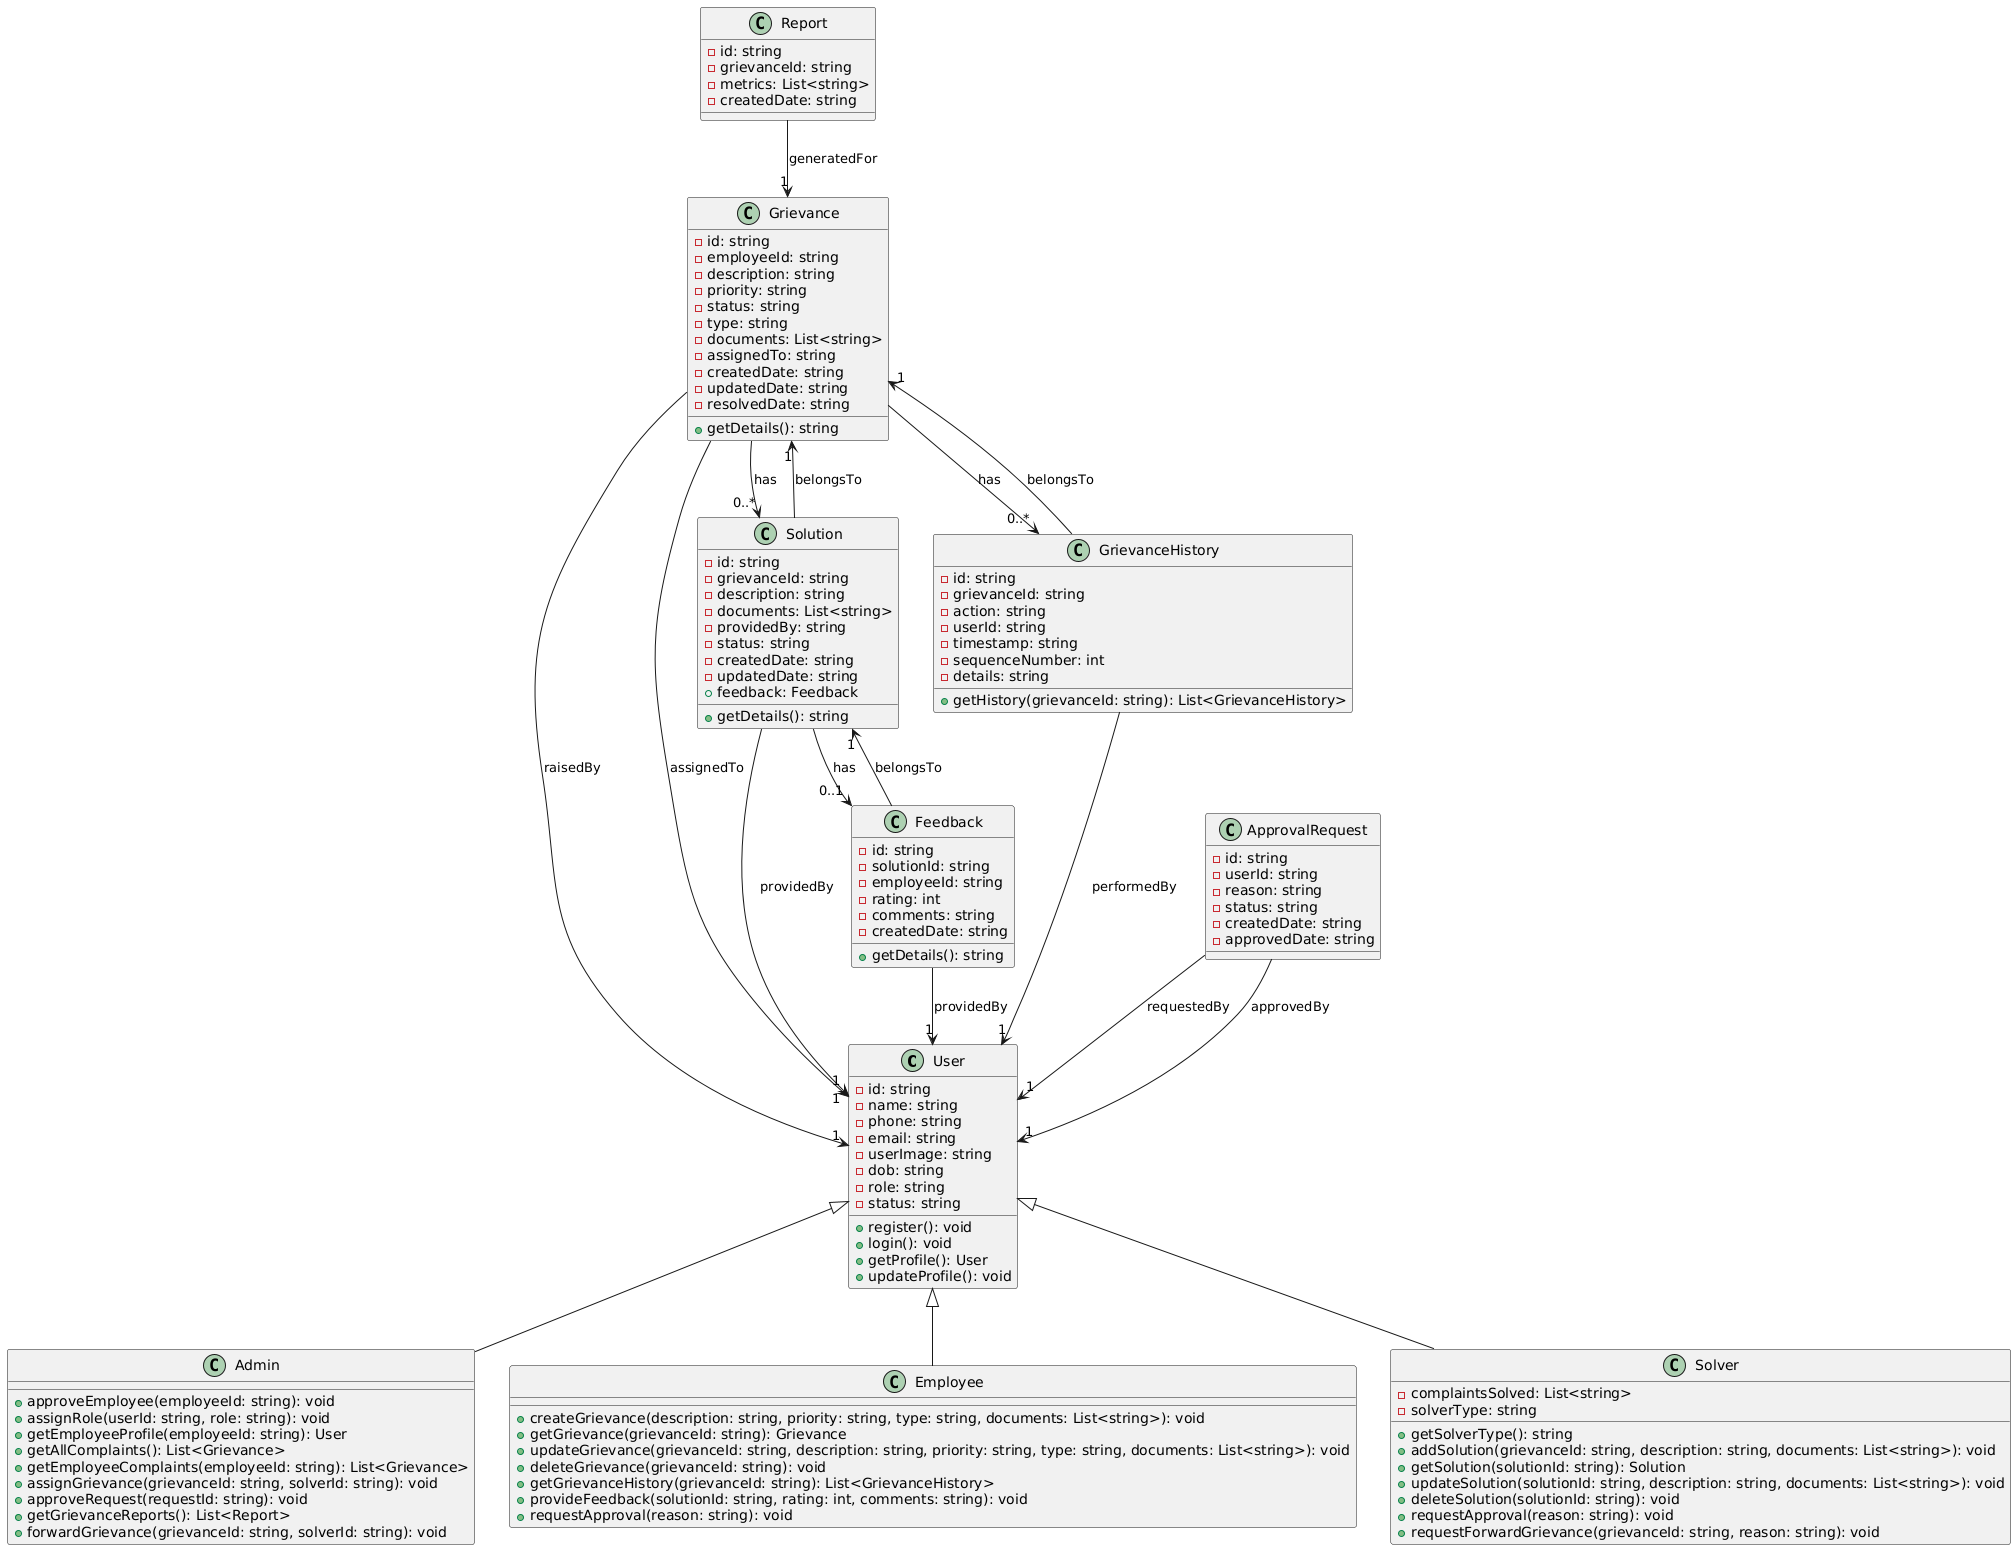

The diagram above was rendered by PlantUML. Its source (embedded in the PNG):
@startuml
class User {
    - id: string
    - name: string
    - phone: string
    - email: string
    - userImage: string
    - dob: string
    - role: string
    - status: string
    + register(): void
    + login(): void
    + getProfile(): User
    + updateProfile(): void
}

class Grievance {
    - id: string
    - employeeId: string
    - description: string
    - priority: string
    - status: string
    - type: string
    - documents: List<string>
    - assignedTo: string
    - createdDate: string
    - updatedDate: string
    - resolvedDate: string
    + getDetails(): string
}

class Solution {
    - id: string
    - grievanceId: string
    - description: string
    - documents: List<string>
    - providedBy: string
    - status: string
    - createdDate: string
    - updatedDate: string
    + getDetails(): string
    + feedback: Feedback
}

class Feedback {
    - id: string
    - solutionId: string
    - employeeId: string
    - rating: int
    - comments: string
    - createdDate: string
    + getDetails(): string
}

class GrievanceHistory {
    - id: string
    - grievanceId: string
    - action: string
    - userId: string
    - timestamp: string
    - sequenceNumber: int
    - details: string
    + getHistory(grievanceId: string): List<GrievanceHistory>
}

class Admin {
    + approveEmployee(employeeId: string): void
    + assignRole(userId: string, role: string): void
    + getEmployeeProfile(employeeId: string): User
    + getAllComplaints(): List<Grievance>
    + getEmployeeComplaints(employeeId: string): List<Grievance>
    + assignGrievance(grievanceId: string, solverId: string): void
    + approveRequest(requestId: string): void
    + getGrievanceReports(): List<Report>
    + forwardGrievance(grievanceId: string, solverId: string): void
}

class Employee {
    + createGrievance(description: string, priority: string, type: string, documents: List<string>): void
    + getGrievance(grievanceId: string): Grievance
    + updateGrievance(grievanceId: string, description: string, priority: string, type: string, documents: List<string>): void
    + deleteGrievance(grievanceId: string): void
    + getGrievanceHistory(grievanceId: string): List<GrievanceHistory>
    + provideFeedback(solutionId: string, rating: int, comments: string): void
    + requestApproval(reason: string): void
}

class Solver {
    - complaintsSolved: List<string>
    - solverType: string
    + getSolverType(): string
    + addSolution(grievanceId: string, description: string, documents: List<string>): void
    + getSolution(solutionId: string): Solution
    + updateSolution(solutionId: string, description: string, documents: List<string>): void
    + deleteSolution(solutionId: string): void
    + requestApproval(reason: string): void
    + requestForwardGrievance(grievanceId: string, reason: string): void
}

class ApprovalRequest {
    - id: string
    - userId: string
    - reason: string
    - status: string
    - createdDate: string
    - approvedDate: string
}

class Report {
    - id: string
    - grievanceId: string
    - metrics: List<string>
    - createdDate: string
}

User <|-- Admin
User <|-- Employee
User <|-- Solver
Grievance --> "1" User : raisedBy
Grievance --> "1" User : assignedTo
Grievance --> "0..*" GrievanceHistory : has
GrievanceHistory --> "1" Grievance : belongsTo
GrievanceHistory --> "1" User : performedBy
Grievance --> "0..*" Solution : has
Solution --> "1" Grievance : belongsTo
Solution --> "1" User : providedBy
Solution --> "0..1" Feedback : has
Feedback --> "1" Solution : belongsTo
Feedback --> "1" User : providedBy
ApprovalRequest --> "1" User : requestedBy
ApprovalRequest --> "1" User : approvedBy
Report --> "1" Grievance : generatedFor
@enduml